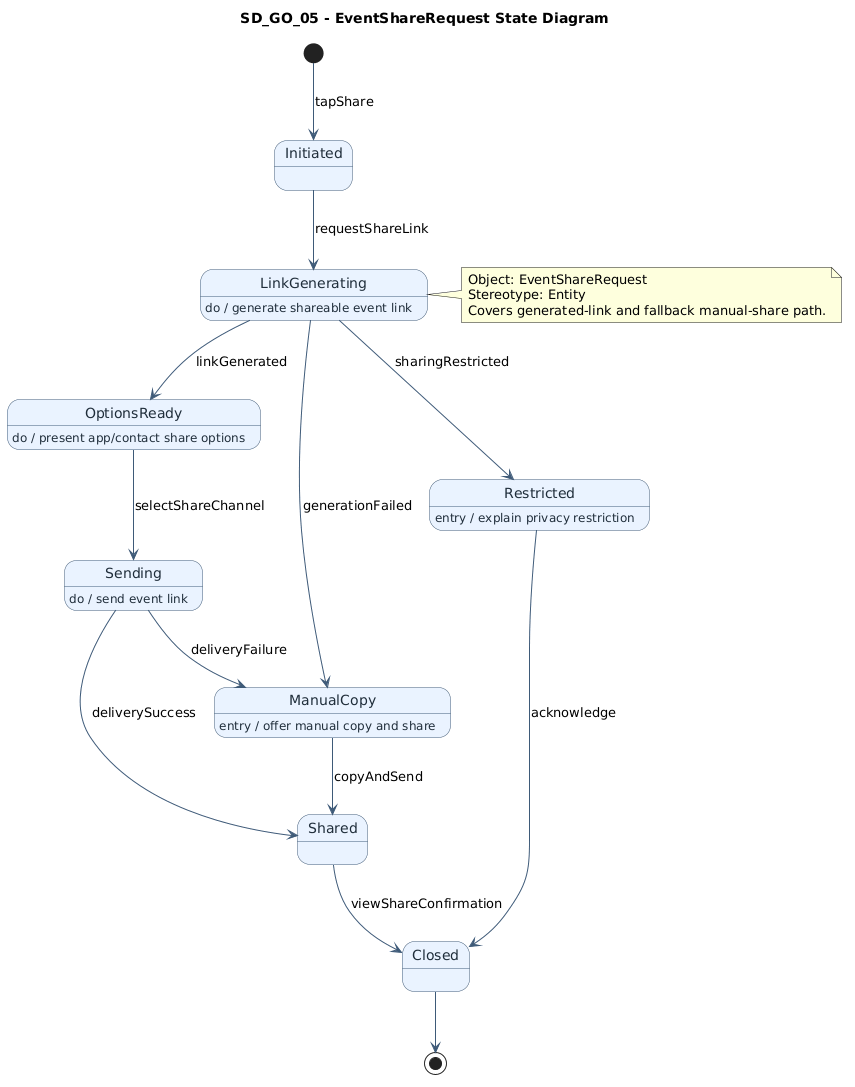

The diagram above was rendered by PlantUML. Its source (embedded in the PNG):
@startuml
title SD_GO_05 - EventShareRequest State Diagram
top to bottom direction

skinparam state {
  BackgroundColor #EAF3FF
  BorderColor #3E5A78
  FontColor #1F2D3A
  ArrowColor #3E5A78
}

[*] -down-> Initiated : tapShare

state Initiated
Initiated --> LinkGenerating : requestShareLink

state LinkGenerating
LinkGenerating : do / generate shareable event link
LinkGenerating --> OptionsReady : linkGenerated
LinkGenerating --> ManualCopy : generationFailed
LinkGenerating --> Restricted : sharingRestricted

state OptionsReady
OptionsReady : do / present app/contact share options
OptionsReady --> Sending : selectShareChannel

state Sending
Sending : do / send event link
Sending --> Shared : deliverySuccess
Sending --> ManualCopy : deliveryFailure

state ManualCopy
ManualCopy : entry / offer manual copy and share
ManualCopy --> Shared : copyAndSend

state Restricted
Restricted : entry / explain privacy restriction
Restricted --> Closed : acknowledge

state Shared
Shared --> Closed : viewShareConfirmation

state Closed
Closed --> [*]

note right of LinkGenerating
Object: EventShareRequest
Stereotype: Entity
Covers generated-link and fallback manual-share path.
end note
@enduml